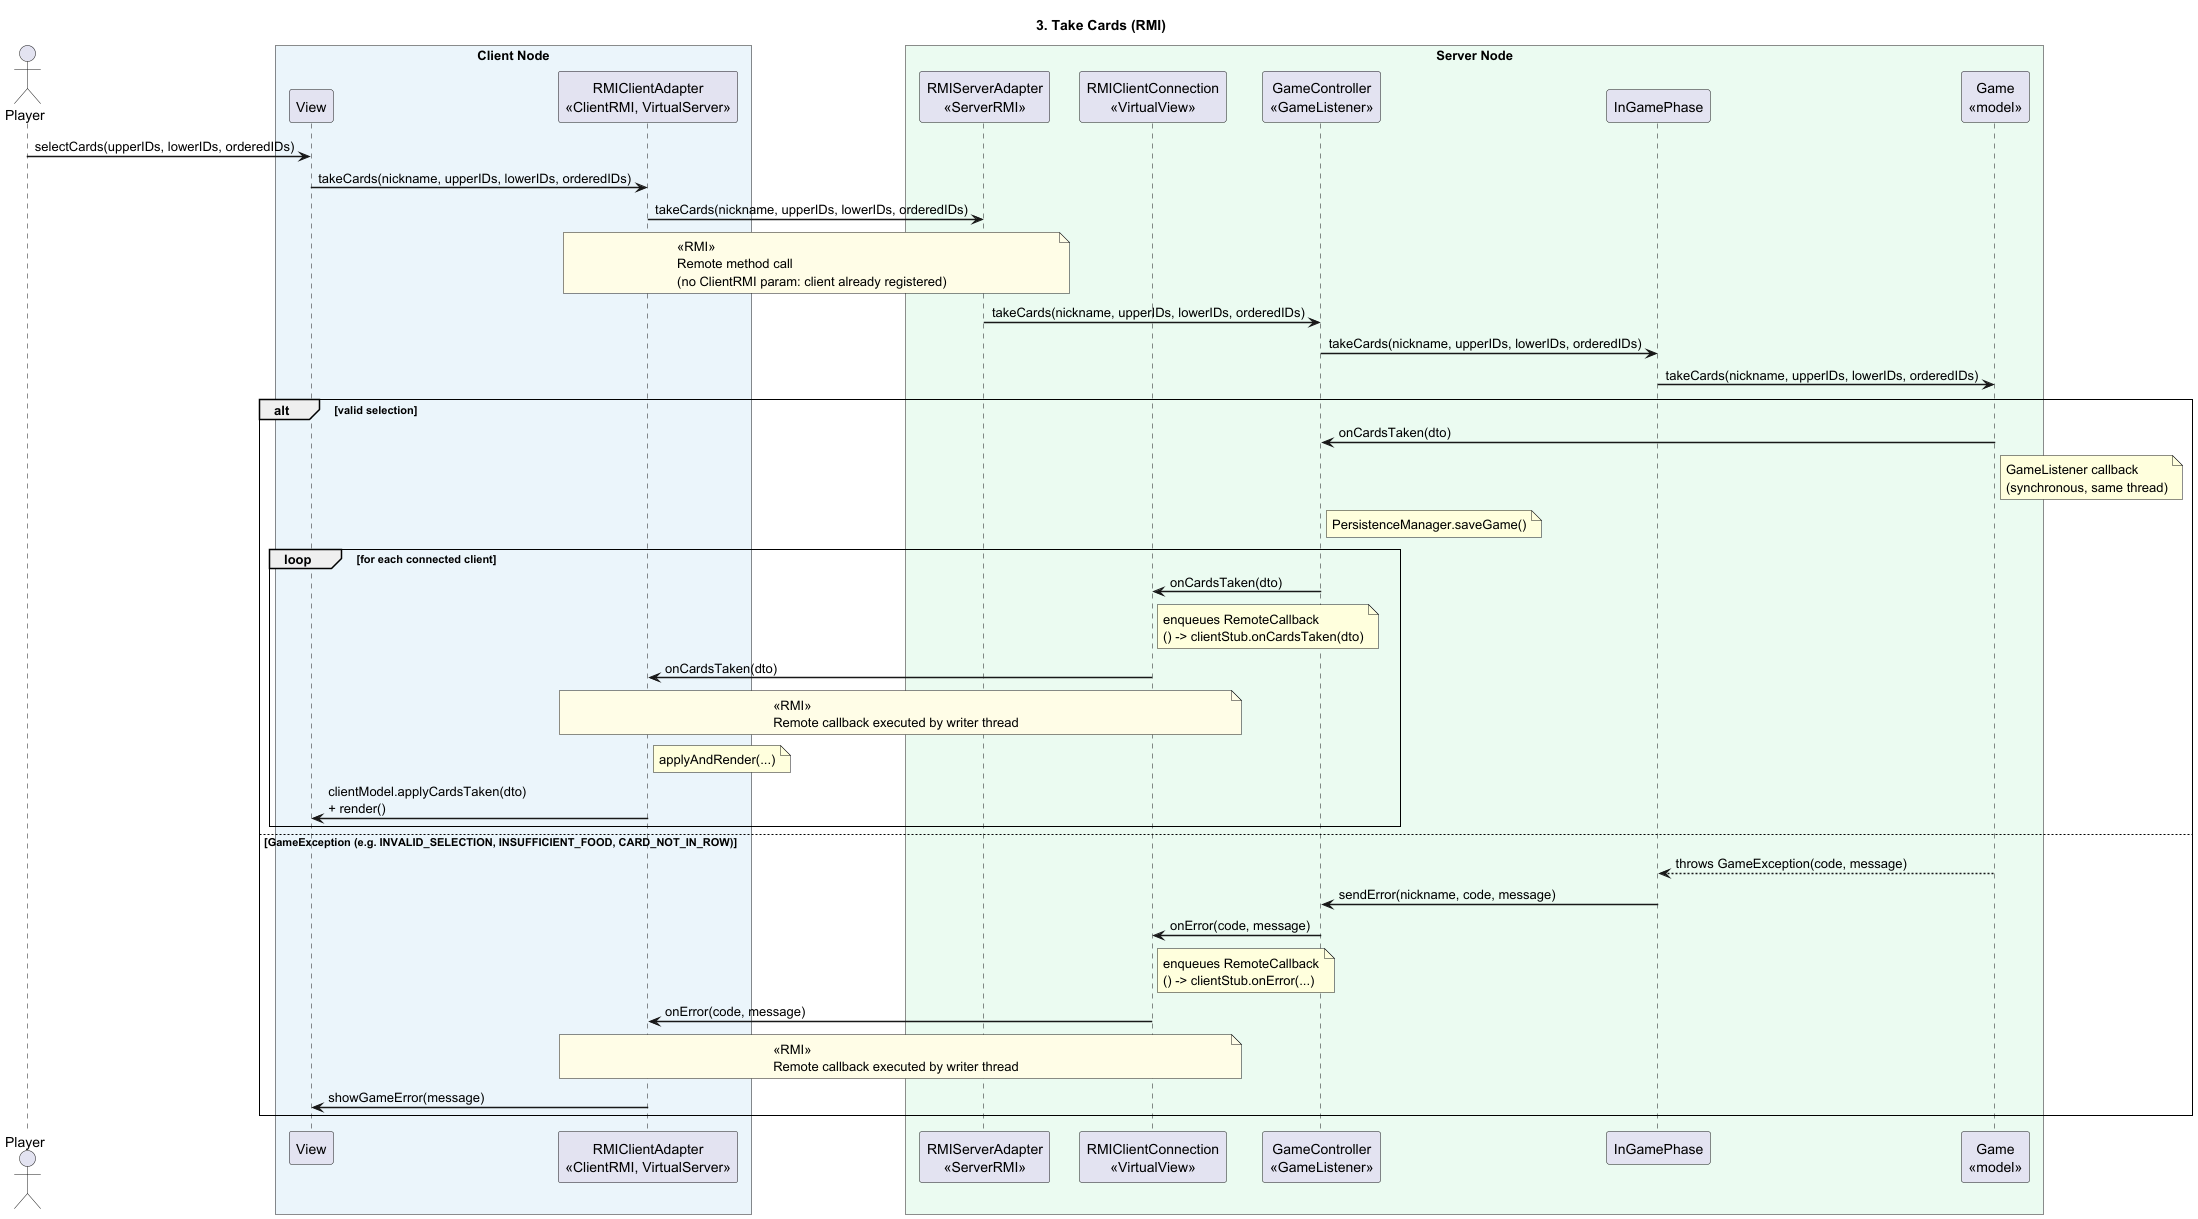

The diagram above was rendered by PlantUML. Its source (embedded in the PNG):
@startuml take-cards-rmi
title 3. Take Cards (RMI)

skinparam backgroundColor White
skinparam ParticipantPadding 10
skinparam BoxPadding 15
skinparam SequenceArrowThickness 1.5
skinparam SequenceGroupBorderThickness 1

actor Player as P

box "Client Node" #EBF5FB
    participant "View" as View
    participant "RMIClientAdapter\n<<ClientRMI, VirtualServer>>" as RCA
end box

box "Server Node" #EAFAF1
    participant "RMIServerAdapter\n<<ServerRMI>>" as RSA
    participant "RMIClientConnection\n<<VirtualView>>" as RCC
    participant "GameController\n<<GameListener>>" as GC
    participant "InGamePhase" as IGP
    participant "Game\n<<model>>" as Game
end box

P -> View : selectCards(upperIDs, lowerIDs, orderedIDs)
View -> RCA : takeCards(nickname, upperIDs, lowerIDs, orderedIDs)

RCA -> RSA : takeCards(nickname, upperIDs, lowerIDs, orderedIDs)
note over RCA, RSA #FFFDE7 : <<RMI>>\nRemote method call\n(no ClientRMI param: client already registered)

RSA -> GC : takeCards(nickname, upperIDs, lowerIDs, orderedIDs)
GC -> IGP : takeCards(nickname, upperIDs, lowerIDs, orderedIDs)
IGP -> Game : takeCards(nickname, upperIDs, lowerIDs, orderedIDs)

alt valid selection

    Game -> GC : onCardsTaken(dto)
    note right of Game : GameListener callback\n(synchronous, same thread)
    note right of GC : PersistenceManager.saveGame()

    loop for each connected client
        GC -> RCC : onCardsTaken(dto)
        note right of RCC : enqueues RemoteCallback\n() -> clientStub.onCardsTaken(dto)
        RCC -> RCA : onCardsTaken(dto)
        note over RCC, RCA #FFFDE7 : <<RMI>>\nRemote callback executed by writer thread
        note right of RCA : applyAndRender(...)
        RCA -> View : clientModel.applyCardsTaken(dto)\n+ render()
    end

else GameException (e.g. INVALID_SELECTION, INSUFFICIENT_FOOD, CARD_NOT_IN_ROW)

    Game --> IGP : throws GameException(code, message)
    IGP -> GC : sendError(nickname, code, message)
    GC -> RCC : onError(code, message)
    note right of RCC : enqueues RemoteCallback\n() -> clientStub.onError(...)
    RCC -> RCA : onError(code, message)
    note over RCC, RCA #FFFDE7 : <<RMI>>\nRemote callback executed by writer thread
    RCA -> View : showGameError(message)

end

@enduml